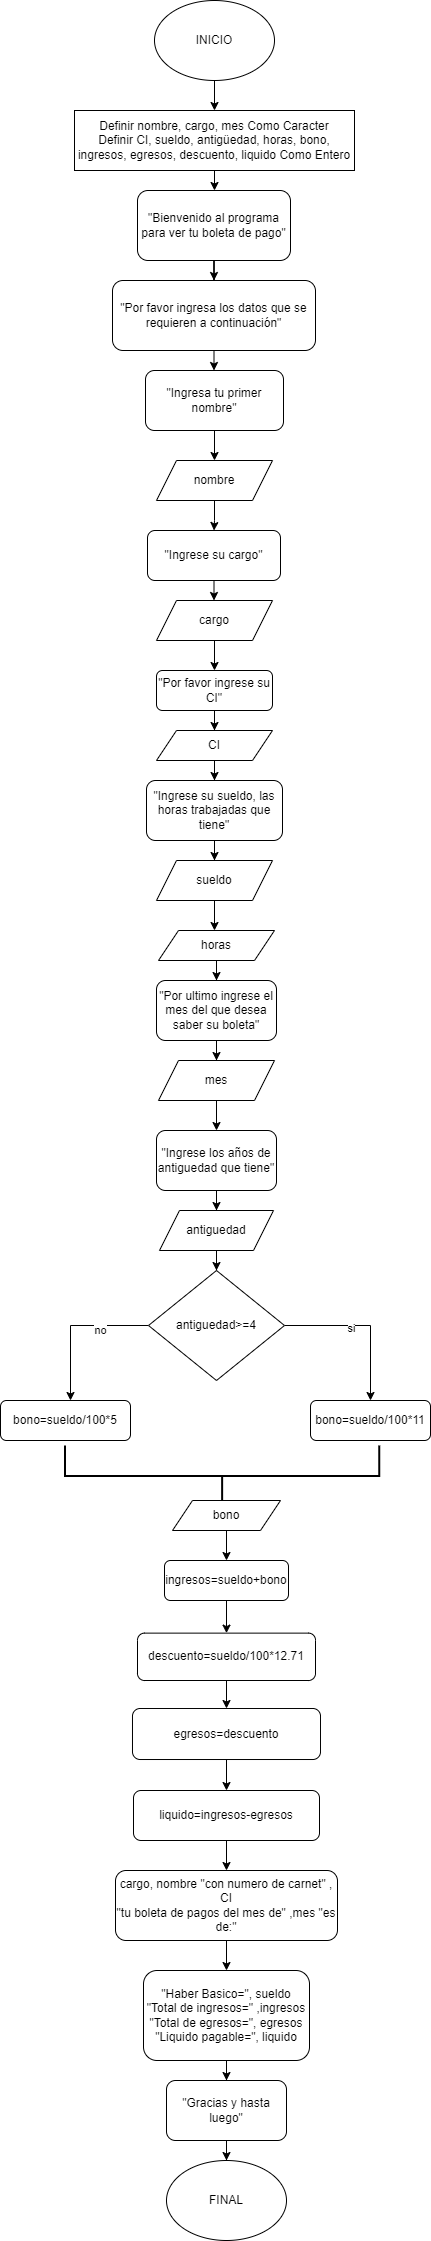

The diagram above was exported from draw.io. Its source (the exported page's mxGraphModel, read from the mxfile embedded in the PNG):
<mxGraphModel dx="880" dy="427" grid="1" gridSize="10" guides="1" tooltips="1" connect="1" arrows="1" fold="1" page="1" pageScale="1" pageWidth="827" pageHeight="1169" math="0" shadow="0">
  <root>
    <mxCell id="WIyWlLk6GJQsqaUBKTNV-0" />
    <mxCell id="WIyWlLk6GJQsqaUBKTNV-1" parent="WIyWlLk6GJQsqaUBKTNV-0" />
    <mxCell id="WIyWlLk6GJQsqaUBKTNV-2" value="" style="rounded=0;html=1;jettySize=auto;orthogonalLoop=1;fontSize=11;endArrow=block;endFill=0;endSize=8;strokeWidth=1;shadow=0;labelBackgroundColor=none;edgeStyle=orthogonalEdgeStyle;" parent="WIyWlLk6GJQsqaUBKTNV-1" edge="1">
      <mxGeometry relative="1" as="geometry">
        <mxPoint x="220" y="120" as="sourcePoint" />
      </mxGeometry>
    </mxCell>
    <mxCell id="WIyWlLk6GJQsqaUBKTNV-4" value="Yes" style="rounded=0;html=1;jettySize=auto;orthogonalLoop=1;fontSize=11;endArrow=block;endFill=0;endSize=8;strokeWidth=1;shadow=0;labelBackgroundColor=none;edgeStyle=orthogonalEdgeStyle;" parent="WIyWlLk6GJQsqaUBKTNV-1" edge="1">
      <mxGeometry y="20" relative="1" as="geometry">
        <mxPoint as="offset" />
        <mxPoint x="220" y="250" as="sourcePoint" />
      </mxGeometry>
    </mxCell>
    <mxCell id="3u5DB5iTd3c2EIkjwPYK-9" style="edgeStyle=orthogonalEdgeStyle;rounded=0;orthogonalLoop=1;jettySize=auto;html=1;" edge="1" parent="WIyWlLk6GJQsqaUBKTNV-1" source="3u5DB5iTd3c2EIkjwPYK-8" target="3u5DB5iTd3c2EIkjwPYK-10">
      <mxGeometry relative="1" as="geometry">
        <mxPoint x="414" y="130" as="targetPoint" />
      </mxGeometry>
    </mxCell>
    <mxCell id="3u5DB5iTd3c2EIkjwPYK-8" value="INICIO" style="ellipse;whiteSpace=wrap;html=1;" vertex="1" parent="WIyWlLk6GJQsqaUBKTNV-1">
      <mxGeometry x="354" y="20" width="120" height="80" as="geometry" />
    </mxCell>
    <mxCell id="3u5DB5iTd3c2EIkjwPYK-11" style="edgeStyle=orthogonalEdgeStyle;rounded=0;orthogonalLoop=1;jettySize=auto;html=1;" edge="1" parent="WIyWlLk6GJQsqaUBKTNV-1" source="3u5DB5iTd3c2EIkjwPYK-10" target="3u5DB5iTd3c2EIkjwPYK-12">
      <mxGeometry relative="1" as="geometry">
        <mxPoint x="414" y="220" as="targetPoint" />
      </mxGeometry>
    </mxCell>
    <mxCell id="3u5DB5iTd3c2EIkjwPYK-10" value="Definir nombre, cargo, mes Como Caracter&lt;br&gt;Definir CI, sueldo, antigüedad, horas, bono, ingresos, egresos, descuento, liquido Como Entero" style="rounded=0;whiteSpace=wrap;html=1;" vertex="1" parent="WIyWlLk6GJQsqaUBKTNV-1">
      <mxGeometry x="274" y="130" width="280" height="60" as="geometry" />
    </mxCell>
    <mxCell id="3u5DB5iTd3c2EIkjwPYK-13" style="edgeStyle=orthogonalEdgeStyle;rounded=0;orthogonalLoop=1;jettySize=auto;html=1;" edge="1" parent="WIyWlLk6GJQsqaUBKTNV-1" source="3u5DB5iTd3c2EIkjwPYK-12" target="3u5DB5iTd3c2EIkjwPYK-14">
      <mxGeometry relative="1" as="geometry">
        <mxPoint x="413.5" y="310" as="targetPoint" />
      </mxGeometry>
    </mxCell>
    <mxCell id="3u5DB5iTd3c2EIkjwPYK-12" value="&quot;Bienvenido al programa para ver tu boleta de pago&quot;" style="rounded=1;whiteSpace=wrap;html=1;" vertex="1" parent="WIyWlLk6GJQsqaUBKTNV-1">
      <mxGeometry x="337" y="210" width="153" height="70" as="geometry" />
    </mxCell>
    <mxCell id="3u5DB5iTd3c2EIkjwPYK-15" style="edgeStyle=orthogonalEdgeStyle;rounded=0;orthogonalLoop=1;jettySize=auto;html=1;" edge="1" parent="WIyWlLk6GJQsqaUBKTNV-1" source="3u5DB5iTd3c2EIkjwPYK-14" target="3u5DB5iTd3c2EIkjwPYK-16">
      <mxGeometry relative="1" as="geometry">
        <mxPoint x="413.5" y="410" as="targetPoint" />
      </mxGeometry>
    </mxCell>
    <mxCell id="3u5DB5iTd3c2EIkjwPYK-14" value="&quot;Por favor ingresa los datos que se requieren a continuación&quot;" style="rounded=1;whiteSpace=wrap;html=1;" vertex="1" parent="WIyWlLk6GJQsqaUBKTNV-1">
      <mxGeometry x="312" y="300" width="203" height="70" as="geometry" />
    </mxCell>
    <mxCell id="3u5DB5iTd3c2EIkjwPYK-17" style="edgeStyle=orthogonalEdgeStyle;rounded=0;orthogonalLoop=1;jettySize=auto;html=1;" edge="1" parent="WIyWlLk6GJQsqaUBKTNV-1" source="3u5DB5iTd3c2EIkjwPYK-16" target="3u5DB5iTd3c2EIkjwPYK-18">
      <mxGeometry relative="1" as="geometry">
        <mxPoint x="414" y="480" as="targetPoint" />
      </mxGeometry>
    </mxCell>
    <mxCell id="3u5DB5iTd3c2EIkjwPYK-16" value="&quot;Ingresa tu primer nombre&quot;" style="rounded=1;whiteSpace=wrap;html=1;" vertex="1" parent="WIyWlLk6GJQsqaUBKTNV-1">
      <mxGeometry x="345" y="390" width="138" height="60" as="geometry" />
    </mxCell>
    <mxCell id="3u5DB5iTd3c2EIkjwPYK-19" style="edgeStyle=orthogonalEdgeStyle;rounded=0;orthogonalLoop=1;jettySize=auto;html=1;" edge="1" parent="WIyWlLk6GJQsqaUBKTNV-1" source="3u5DB5iTd3c2EIkjwPYK-18" target="3u5DB5iTd3c2EIkjwPYK-20">
      <mxGeometry relative="1" as="geometry">
        <mxPoint x="414" y="560" as="targetPoint" />
      </mxGeometry>
    </mxCell>
    <mxCell id="3u5DB5iTd3c2EIkjwPYK-18" value="nombre" style="shape=parallelogram;perimeter=parallelogramPerimeter;whiteSpace=wrap;html=1;fixedSize=1;" vertex="1" parent="WIyWlLk6GJQsqaUBKTNV-1">
      <mxGeometry x="356" y="480" width="116" height="40" as="geometry" />
    </mxCell>
    <mxCell id="3u5DB5iTd3c2EIkjwPYK-21" style="edgeStyle=orthogonalEdgeStyle;rounded=0;orthogonalLoop=1;jettySize=auto;html=1;" edge="1" parent="WIyWlLk6GJQsqaUBKTNV-1" source="3u5DB5iTd3c2EIkjwPYK-20" target="3u5DB5iTd3c2EIkjwPYK-22">
      <mxGeometry relative="1" as="geometry">
        <mxPoint x="413.5" y="630" as="targetPoint" />
      </mxGeometry>
    </mxCell>
    <mxCell id="3u5DB5iTd3c2EIkjwPYK-20" value="&quot;Ingrese su cargo&quot;" style="rounded=1;whiteSpace=wrap;html=1;" vertex="1" parent="WIyWlLk6GJQsqaUBKTNV-1">
      <mxGeometry x="347" y="550" width="133" height="50" as="geometry" />
    </mxCell>
    <mxCell id="3u5DB5iTd3c2EIkjwPYK-24" style="edgeStyle=orthogonalEdgeStyle;rounded=0;orthogonalLoop=1;jettySize=auto;html=1;" edge="1" parent="WIyWlLk6GJQsqaUBKTNV-1" source="3u5DB5iTd3c2EIkjwPYK-22" target="3u5DB5iTd3c2EIkjwPYK-25">
      <mxGeometry relative="1" as="geometry">
        <mxPoint x="414" y="680" as="targetPoint" />
      </mxGeometry>
    </mxCell>
    <mxCell id="3u5DB5iTd3c2EIkjwPYK-22" value="cargo" style="shape=parallelogram;perimeter=parallelogramPerimeter;whiteSpace=wrap;html=1;fixedSize=1;" vertex="1" parent="WIyWlLk6GJQsqaUBKTNV-1">
      <mxGeometry x="356" y="620" width="116" height="40" as="geometry" />
    </mxCell>
    <mxCell id="3u5DB5iTd3c2EIkjwPYK-26" style="edgeStyle=orthogonalEdgeStyle;rounded=0;orthogonalLoop=1;jettySize=auto;html=1;" edge="1" parent="WIyWlLk6GJQsqaUBKTNV-1" source="3u5DB5iTd3c2EIkjwPYK-25" target="3u5DB5iTd3c2EIkjwPYK-27">
      <mxGeometry relative="1" as="geometry">
        <mxPoint x="414" y="760" as="targetPoint" />
      </mxGeometry>
    </mxCell>
    <mxCell id="3u5DB5iTd3c2EIkjwPYK-25" value="&quot;Por favor ingrese su CI&quot;" style="rounded=1;whiteSpace=wrap;html=1;" vertex="1" parent="WIyWlLk6GJQsqaUBKTNV-1">
      <mxGeometry x="356" y="690" width="116" height="40" as="geometry" />
    </mxCell>
    <mxCell id="3u5DB5iTd3c2EIkjwPYK-28" style="edgeStyle=orthogonalEdgeStyle;rounded=0;orthogonalLoop=1;jettySize=auto;html=1;" edge="1" parent="WIyWlLk6GJQsqaUBKTNV-1" source="3u5DB5iTd3c2EIkjwPYK-27" target="3u5DB5iTd3c2EIkjwPYK-29">
      <mxGeometry relative="1" as="geometry">
        <mxPoint x="414" y="800" as="targetPoint" />
      </mxGeometry>
    </mxCell>
    <mxCell id="3u5DB5iTd3c2EIkjwPYK-27" value="CI" style="shape=parallelogram;perimeter=parallelogramPerimeter;whiteSpace=wrap;html=1;fixedSize=1;" vertex="1" parent="WIyWlLk6GJQsqaUBKTNV-1">
      <mxGeometry x="356" y="750" width="116" height="30" as="geometry" />
    </mxCell>
    <mxCell id="3u5DB5iTd3c2EIkjwPYK-32" style="edgeStyle=orthogonalEdgeStyle;rounded=0;orthogonalLoop=1;jettySize=auto;html=1;" edge="1" parent="WIyWlLk6GJQsqaUBKTNV-1" source="3u5DB5iTd3c2EIkjwPYK-29" target="3u5DB5iTd3c2EIkjwPYK-33">
      <mxGeometry relative="1" as="geometry">
        <mxPoint x="414" y="900" as="targetPoint" />
      </mxGeometry>
    </mxCell>
    <mxCell id="3u5DB5iTd3c2EIkjwPYK-29" value="&quot;Ingrese su sueldo, las horas trabajadas que tiene&quot;" style="rounded=1;whiteSpace=wrap;html=1;" vertex="1" parent="WIyWlLk6GJQsqaUBKTNV-1">
      <mxGeometry x="346" y="800" width="136" height="60" as="geometry" />
    </mxCell>
    <mxCell id="3u5DB5iTd3c2EIkjwPYK-34" style="edgeStyle=orthogonalEdgeStyle;rounded=0;orthogonalLoop=1;jettySize=auto;html=1;" edge="1" parent="WIyWlLk6GJQsqaUBKTNV-1" source="3u5DB5iTd3c2EIkjwPYK-33">
      <mxGeometry relative="1" as="geometry">
        <mxPoint x="414" y="950" as="targetPoint" />
      </mxGeometry>
    </mxCell>
    <mxCell id="3u5DB5iTd3c2EIkjwPYK-33" value="sueldo" style="shape=parallelogram;perimeter=parallelogramPerimeter;whiteSpace=wrap;html=1;fixedSize=1;" vertex="1" parent="WIyWlLk6GJQsqaUBKTNV-1">
      <mxGeometry x="356" y="880" width="116" height="40" as="geometry" />
    </mxCell>
    <mxCell id="3u5DB5iTd3c2EIkjwPYK-38" style="edgeStyle=orthogonalEdgeStyle;rounded=0;orthogonalLoop=1;jettySize=auto;html=1;" edge="1" parent="WIyWlLk6GJQsqaUBKTNV-1" source="3u5DB5iTd3c2EIkjwPYK-37" target="3u5DB5iTd3c2EIkjwPYK-39">
      <mxGeometry relative="1" as="geometry">
        <mxPoint x="414" y="1070" as="targetPoint" />
      </mxGeometry>
    </mxCell>
    <mxCell id="3u5DB5iTd3c2EIkjwPYK-37" value="horas" style="shape=parallelogram;perimeter=parallelogramPerimeter;whiteSpace=wrap;html=1;fixedSize=1;" vertex="1" parent="WIyWlLk6GJQsqaUBKTNV-1">
      <mxGeometry x="358" y="950" width="116" height="30" as="geometry" />
    </mxCell>
    <mxCell id="3u5DB5iTd3c2EIkjwPYK-40" style="edgeStyle=orthogonalEdgeStyle;rounded=0;orthogonalLoop=1;jettySize=auto;html=1;" edge="1" parent="WIyWlLk6GJQsqaUBKTNV-1" source="3u5DB5iTd3c2EIkjwPYK-39" target="3u5DB5iTd3c2EIkjwPYK-41">
      <mxGeometry relative="1" as="geometry">
        <mxPoint x="410" y="1140" as="targetPoint" />
      </mxGeometry>
    </mxCell>
    <mxCell id="3u5DB5iTd3c2EIkjwPYK-39" value="&quot;Por ultimo ingrese el mes del que desea saber su boleta&quot;" style="rounded=1;whiteSpace=wrap;html=1;" vertex="1" parent="WIyWlLk6GJQsqaUBKTNV-1">
      <mxGeometry x="356" y="1000" width="120" height="60" as="geometry" />
    </mxCell>
    <mxCell id="3u5DB5iTd3c2EIkjwPYK-42" style="edgeStyle=orthogonalEdgeStyle;rounded=0;orthogonalLoop=1;jettySize=auto;html=1;" edge="1" parent="WIyWlLk6GJQsqaUBKTNV-1" source="3u5DB5iTd3c2EIkjwPYK-41" target="3u5DB5iTd3c2EIkjwPYK-43">
      <mxGeometry relative="1" as="geometry">
        <mxPoint x="416" y="1200" as="targetPoint" />
      </mxGeometry>
    </mxCell>
    <mxCell id="3u5DB5iTd3c2EIkjwPYK-41" value="mes" style="shape=parallelogram;perimeter=parallelogramPerimeter;whiteSpace=wrap;html=1;fixedSize=1;" vertex="1" parent="WIyWlLk6GJQsqaUBKTNV-1">
      <mxGeometry x="358" y="1080" width="116" height="40" as="geometry" />
    </mxCell>
    <mxCell id="3u5DB5iTd3c2EIkjwPYK-45" style="edgeStyle=orthogonalEdgeStyle;rounded=0;orthogonalLoop=1;jettySize=auto;html=1;" edge="1" parent="WIyWlLk6GJQsqaUBKTNV-1" source="3u5DB5iTd3c2EIkjwPYK-43" target="3u5DB5iTd3c2EIkjwPYK-46">
      <mxGeometry relative="1" as="geometry">
        <mxPoint x="416" y="1250" as="targetPoint" />
      </mxGeometry>
    </mxCell>
    <mxCell id="3u5DB5iTd3c2EIkjwPYK-43" value="&quot;Ingrese los años de antiguedad que tiene&quot;" style="rounded=1;whiteSpace=wrap;html=1;" vertex="1" parent="WIyWlLk6GJQsqaUBKTNV-1">
      <mxGeometry x="356" y="1150" width="120" height="60" as="geometry" />
    </mxCell>
    <mxCell id="3u5DB5iTd3c2EIkjwPYK-47" style="edgeStyle=orthogonalEdgeStyle;rounded=0;orthogonalLoop=1;jettySize=auto;html=1;" edge="1" parent="WIyWlLk6GJQsqaUBKTNV-1" source="3u5DB5iTd3c2EIkjwPYK-46" target="3u5DB5iTd3c2EIkjwPYK-48">
      <mxGeometry relative="1" as="geometry">
        <mxPoint x="416" y="1300" as="targetPoint" />
      </mxGeometry>
    </mxCell>
    <mxCell id="3u5DB5iTd3c2EIkjwPYK-46" value="antiguedad" style="shape=parallelogram;perimeter=parallelogramPerimeter;whiteSpace=wrap;html=1;fixedSize=1;" vertex="1" parent="WIyWlLk6GJQsqaUBKTNV-1">
      <mxGeometry x="359" y="1230" width="114" height="40" as="geometry" />
    </mxCell>
    <mxCell id="3u5DB5iTd3c2EIkjwPYK-49" style="edgeStyle=orthogonalEdgeStyle;rounded=0;orthogonalLoop=1;jettySize=auto;html=1;" edge="1" parent="WIyWlLk6GJQsqaUBKTNV-1" source="3u5DB5iTd3c2EIkjwPYK-48">
      <mxGeometry relative="1" as="geometry">
        <mxPoint x="570" y="1420" as="targetPoint" />
        <Array as="points">
          <mxPoint x="570" y="1345" />
        </Array>
      </mxGeometry>
    </mxCell>
    <mxCell id="3u5DB5iTd3c2EIkjwPYK-51" value="si" style="edgeLabel;html=1;align=center;verticalAlign=middle;resizable=0;points=[];" vertex="1" connectable="0" parent="3u5DB5iTd3c2EIkjwPYK-49">
      <mxGeometry x="-0.1801" y="-2" relative="1" as="geometry">
        <mxPoint as="offset" />
      </mxGeometry>
    </mxCell>
    <mxCell id="3u5DB5iTd3c2EIkjwPYK-50" style="edgeStyle=orthogonalEdgeStyle;rounded=0;orthogonalLoop=1;jettySize=auto;html=1;" edge="1" parent="WIyWlLk6GJQsqaUBKTNV-1" source="3u5DB5iTd3c2EIkjwPYK-48">
      <mxGeometry relative="1" as="geometry">
        <mxPoint x="270" y="1420" as="targetPoint" />
      </mxGeometry>
    </mxCell>
    <mxCell id="3u5DB5iTd3c2EIkjwPYK-52" value="no" style="edgeLabel;html=1;align=center;verticalAlign=middle;resizable=0;points=[];" vertex="1" connectable="0" parent="3u5DB5iTd3c2EIkjwPYK-50">
      <mxGeometry x="-0.3595" y="4" relative="1" as="geometry">
        <mxPoint as="offset" />
      </mxGeometry>
    </mxCell>
    <mxCell id="3u5DB5iTd3c2EIkjwPYK-48" value="antiguedad&amp;gt;=4" style="rhombus;whiteSpace=wrap;html=1;" vertex="1" parent="WIyWlLk6GJQsqaUBKTNV-1">
      <mxGeometry x="348" y="1290" width="136" height="110" as="geometry" />
    </mxCell>
    <mxCell id="3u5DB5iTd3c2EIkjwPYK-53" value="bono=sueldo/100*11" style="rounded=1;whiteSpace=wrap;html=1;" vertex="1" parent="WIyWlLk6GJQsqaUBKTNV-1">
      <mxGeometry x="510" y="1420" width="120" height="40" as="geometry" />
    </mxCell>
    <mxCell id="3u5DB5iTd3c2EIkjwPYK-54" value="bono=sueldo/100*5" style="rounded=1;whiteSpace=wrap;html=1;" vertex="1" parent="WIyWlLk6GJQsqaUBKTNV-1">
      <mxGeometry x="200" y="1420" width="130" height="40" as="geometry" />
    </mxCell>
    <mxCell id="3u5DB5iTd3c2EIkjwPYK-55" value="" style="strokeWidth=2;html=1;shape=mxgraph.flowchart.annotation_2;align=left;labelPosition=right;pointerEvents=1;rotation=-90;" vertex="1" parent="WIyWlLk6GJQsqaUBKTNV-1">
      <mxGeometry x="391.13" y="1338.38" width="61" height="314.25" as="geometry" />
    </mxCell>
    <mxCell id="3u5DB5iTd3c2EIkjwPYK-57" style="edgeStyle=orthogonalEdgeStyle;rounded=0;orthogonalLoop=1;jettySize=auto;html=1;" edge="1" parent="WIyWlLk6GJQsqaUBKTNV-1" source="3u5DB5iTd3c2EIkjwPYK-56" target="3u5DB5iTd3c2EIkjwPYK-58">
      <mxGeometry relative="1" as="geometry">
        <mxPoint x="426" y="1580" as="targetPoint" />
      </mxGeometry>
    </mxCell>
    <mxCell id="3u5DB5iTd3c2EIkjwPYK-56" value="bono" style="shape=parallelogram;perimeter=parallelogramPerimeter;whiteSpace=wrap;html=1;fixedSize=1;" vertex="1" parent="WIyWlLk6GJQsqaUBKTNV-1">
      <mxGeometry x="372" y="1520" width="108" height="30" as="geometry" />
    </mxCell>
    <mxCell id="3u5DB5iTd3c2EIkjwPYK-59" style="edgeStyle=orthogonalEdgeStyle;rounded=0;orthogonalLoop=1;jettySize=auto;html=1;" edge="1" parent="WIyWlLk6GJQsqaUBKTNV-1" source="3u5DB5iTd3c2EIkjwPYK-58">
      <mxGeometry relative="1" as="geometry">
        <mxPoint x="426" y="1652.63" as="targetPoint" />
      </mxGeometry>
    </mxCell>
    <mxCell id="3u5DB5iTd3c2EIkjwPYK-58" value="ingresos=sueldo+bono" style="rounded=1;whiteSpace=wrap;html=1;" vertex="1" parent="WIyWlLk6GJQsqaUBKTNV-1">
      <mxGeometry x="364" y="1580" width="124" height="40" as="geometry" />
    </mxCell>
    <mxCell id="3u5DB5iTd3c2EIkjwPYK-62" style="edgeStyle=orthogonalEdgeStyle;rounded=0;orthogonalLoop=1;jettySize=auto;html=1;" edge="1" parent="WIyWlLk6GJQsqaUBKTNV-1" source="3u5DB5iTd3c2EIkjwPYK-61" target="3u5DB5iTd3c2EIkjwPYK-63">
      <mxGeometry relative="1" as="geometry">
        <mxPoint x="426" y="1730" as="targetPoint" />
      </mxGeometry>
    </mxCell>
    <mxCell id="3u5DB5iTd3c2EIkjwPYK-61" value="descuento=sueldo/100*12.71" style="rounded=1;whiteSpace=wrap;html=1;" vertex="1" parent="WIyWlLk6GJQsqaUBKTNV-1">
      <mxGeometry x="337" y="1652.63" width="178" height="47.37" as="geometry" />
    </mxCell>
    <mxCell id="3u5DB5iTd3c2EIkjwPYK-64" style="edgeStyle=orthogonalEdgeStyle;rounded=0;orthogonalLoop=1;jettySize=auto;html=1;" edge="1" parent="WIyWlLk6GJQsqaUBKTNV-1" source="3u5DB5iTd3c2EIkjwPYK-63" target="3u5DB5iTd3c2EIkjwPYK-65">
      <mxGeometry relative="1" as="geometry">
        <mxPoint x="426" y="1810" as="targetPoint" />
      </mxGeometry>
    </mxCell>
    <mxCell id="3u5DB5iTd3c2EIkjwPYK-63" value="egresos=descuento" style="rounded=1;whiteSpace=wrap;html=1;" vertex="1" parent="WIyWlLk6GJQsqaUBKTNV-1">
      <mxGeometry x="332" y="1728" width="188" height="51" as="geometry" />
    </mxCell>
    <mxCell id="3u5DB5iTd3c2EIkjwPYK-66" style="edgeStyle=orthogonalEdgeStyle;rounded=0;orthogonalLoop=1;jettySize=auto;html=1;" edge="1" parent="WIyWlLk6GJQsqaUBKTNV-1" source="3u5DB5iTd3c2EIkjwPYK-65" target="3u5DB5iTd3c2EIkjwPYK-67">
      <mxGeometry relative="1" as="geometry">
        <mxPoint x="426" y="1900" as="targetPoint" />
      </mxGeometry>
    </mxCell>
    <mxCell id="3u5DB5iTd3c2EIkjwPYK-65" value="liquido=ingresos-egresos" style="rounded=1;whiteSpace=wrap;html=1;" vertex="1" parent="WIyWlLk6GJQsqaUBKTNV-1">
      <mxGeometry x="333" y="1810" width="186" height="50" as="geometry" />
    </mxCell>
    <mxCell id="3u5DB5iTd3c2EIkjwPYK-68" style="edgeStyle=orthogonalEdgeStyle;rounded=0;orthogonalLoop=1;jettySize=auto;html=1;" edge="1" parent="WIyWlLk6GJQsqaUBKTNV-1" source="3u5DB5iTd3c2EIkjwPYK-67" target="3u5DB5iTd3c2EIkjwPYK-69">
      <mxGeometry relative="1" as="geometry">
        <mxPoint x="426" y="1990" as="targetPoint" />
      </mxGeometry>
    </mxCell>
    <mxCell id="3u5DB5iTd3c2EIkjwPYK-67" value="cargo, nombre &quot;con numero de carnet&quot; , CI&lt;br&gt;&quot;tu boleta de pagos del mes de&quot; ,mes &quot;es de:&quot;&lt;br&gt;" style="rounded=1;whiteSpace=wrap;html=1;" vertex="1" parent="WIyWlLk6GJQsqaUBKTNV-1">
      <mxGeometry x="315" y="1890" width="222" height="70" as="geometry" />
    </mxCell>
    <mxCell id="3u5DB5iTd3c2EIkjwPYK-70" style="edgeStyle=orthogonalEdgeStyle;rounded=0;orthogonalLoop=1;jettySize=auto;html=1;" edge="1" parent="WIyWlLk6GJQsqaUBKTNV-1" source="3u5DB5iTd3c2EIkjwPYK-69" target="3u5DB5iTd3c2EIkjwPYK-71">
      <mxGeometry relative="1" as="geometry">
        <mxPoint x="426" y="2110" as="targetPoint" />
      </mxGeometry>
    </mxCell>
    <mxCell id="3u5DB5iTd3c2EIkjwPYK-69" value="&quot;Haber Basico=&quot;, sueldo&lt;br&gt;&quot;Total de ingresos=&quot; ,ingresos&lt;br&gt;&quot;Total de egresos=&quot;, egresos&lt;br&gt;&quot;Liquido pagable=&quot;, liquido" style="rounded=1;whiteSpace=wrap;html=1;" vertex="1" parent="WIyWlLk6GJQsqaUBKTNV-1">
      <mxGeometry x="343" y="1990" width="166" height="90" as="geometry" />
    </mxCell>
    <mxCell id="3u5DB5iTd3c2EIkjwPYK-72" style="edgeStyle=orthogonalEdgeStyle;rounded=0;orthogonalLoop=1;jettySize=auto;html=1;" edge="1" parent="WIyWlLk6GJQsqaUBKTNV-1" source="3u5DB5iTd3c2EIkjwPYK-71" target="3u5DB5iTd3c2EIkjwPYK-73">
      <mxGeometry relative="1" as="geometry">
        <mxPoint x="426" y="2200" as="targetPoint" />
      </mxGeometry>
    </mxCell>
    <mxCell id="3u5DB5iTd3c2EIkjwPYK-71" value="&quot;Gracias y hasta luego&quot;" style="rounded=1;whiteSpace=wrap;html=1;" vertex="1" parent="WIyWlLk6GJQsqaUBKTNV-1">
      <mxGeometry x="366" y="2100" width="120" height="60" as="geometry" />
    </mxCell>
    <mxCell id="3u5DB5iTd3c2EIkjwPYK-73" value="FINAL" style="ellipse;whiteSpace=wrap;html=1;" vertex="1" parent="WIyWlLk6GJQsqaUBKTNV-1">
      <mxGeometry x="366" y="2180" width="120" height="80" as="geometry" />
    </mxCell>
  </root>
</mxGraphModel>